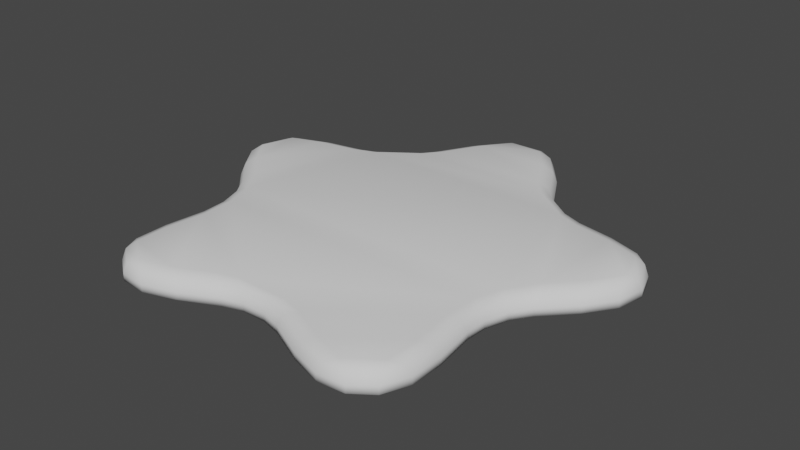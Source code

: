 # Source: StarTopping.blend  (saved by Blender 4.5.87; exported with 4.5.12 LTS)
import bpy
from mathutils import Matrix  # noqa: F401  (used for matrix-valued properties, if any)

bpy.ops.wm.read_factory_settings(use_empty=True)
scene = bpy.context.scene
scene.name = 'Scene'

# ---- world
world_world = bpy.data.worlds.new('World'); scene.world = world_world
world_world.use_nodes = True; world_world.node_tree.nodes.clear()
_N = world_world.node_tree.nodes; _L = world_world.node_tree.links
n0 = _N.new('ShaderNodeOutputWorld'); n0.name = 'World Output'; n0.location = (300, 300)
n1 = _N.new('ShaderNodeBackground'); n1.name = 'Background'; n1.location = (10, 300)
n1.inputs[0].default_value = (0.05088, 0.05088, 0.05088, 1.0)
_L.new(n1.outputs[0], n0.inputs[0])
n0.is_active_output = True
world_world.color = (0.05088, 0.05088, 0.05088)
world_world.use_sun_shadow = False
world_world.sun_shadow_jitter_overblur = 0.0

# ---- meshes
me_topping = bpy.data.meshes.new('Topping')
me_topping.from_pydata([(0.05252, 0.1811, 7.451e-09), (-0.05252, 0.1811, 7.451e-09), (0.03372, 0.2059, 7.451e-09), (0.01162, 0.2188, 7.451e-09), (-0.01162, 0.2188, 7.451e-09), (-0.03372, 0.2059, 7.451e-09), (0.1868, 0.006358, 7.451e-09), (0.1549, 0.1051, 7.451e-09), (0.2047, 0.03165, 7.451e-09), (0.2104, 0.05643, 7.451e-09), (0.2034, 0.07828, 7.451e-09), (0.1843, 0.09505, 7.451e-09), (0.06403, -0.1765, 7.451e-09), (0.1476, -0.1159, 7.451e-09), (0.09357, -0.1858, 7.451e-09), (0.1188, -0.1836, 7.451e-09), (0.1373, -0.1702, 7.451e-09), (0.1472, -0.1469, 7.451e-09), (-0.1549, 0.1051, 7.451e-09), (-0.1868, 0.006358, 7.451e-09), (-0.1843, 0.09505, 7.451e-09), (-0.2034, 0.07828, 7.451e-09), (-0.2104, 0.05643, 7.451e-09), (-0.2047, 0.03165, 7.451e-09), (-0.1476, -0.1159, 7.451e-09), (-0.06403, -0.1765, 7.451e-09), (-0.1472, -0.1469, 7.451e-09), (-0.1373, -0.1702, 7.451e-09), (-0.1188, -0.1836, 7.451e-09), (-0.09357, -0.1858, 7.451e-09), (-0.03018, -0.1603, 7.451e-09), (0.03018, -0.1603, 7.451e-09), (-0.01105, -0.1549, 7.451e-09), (0.01105, -0.1549, 7.451e-09), (0.1426, -0.07799, 7.451e-09), (0.1613, -0.02054, 7.451e-09), (0.1435, -0.05815, 7.451e-09), (0.1503, -0.03712, 7.451e-09), (0.1205, 0.1116, 7.451e-09), (0.07135, 0.1471, 7.451e-09), (0.1018, 0.1186, 7.451e-09), (0.08386, 0.1316, 7.451e-09), (-0.1613, -0.02054, 7.451e-09), (-0.1426, -0.07799, 7.451e-09), (-0.1503, -0.03712, 7.451e-09), (-0.1435, -0.05815, 7.451e-09), (-0.07135, 0.1471, 7.451e-09), (-0.1205, 0.1116, 7.451e-09), (-0.08386, 0.1316, 7.451e-09), (-0.1018, 0.1186, 7.451e-09), (0.1549, 0.1051, 0.007011), (0.1601, 0.08908, 0.02), (0.1565, 0.1004, 0.0162), (0.1895, 0.0788, 0.02), (0.1843, 0.09505, 0.007011), (0.1858, 0.09029, 0.0162), (0.2034, 0.07828, 0.007011), (0.1994, 0.07832, 0.0162), (0.1994, 0.04832, 0.02), (0.2104, 0.05643, 0.007011), (0.2072, 0.05406, 0.0162), (0.2047, 0.03165, 0.007011), (0.2032, 0.03642, 0.0162), (0.1816, 0.02242, 0.02), (0.1868, 0.006358, 0.007011), (0.1853, 0.01106, 0.0162), (0.1476, -0.1159, 0.007011), (0.134, -0.1258, 0.02), (0.1436, -0.1188, 0.0162), (0.1472, -0.1469, 0.007011), (0.1432, -0.1498, 0.0162), (0.1331, -0.1572, 0.02), (0.1373, -0.1702, 0.007011), (0.1361, -0.1664, 0.0162), (0.1188, -0.1836, 0.007011), (0.1157, -0.1812, 0.0162), (0.1076, -0.1756, 0.02), (0.09357, -0.1858, 0.007011), (0.09769, -0.1828, 0.0162), (0.07793, -0.1664, 0.02), (0.06403, -0.1765, 0.007011), (0.0681, -0.1736, 0.0162), (-0.05252, 0.1811, 0.007011), (-0.03496, 0.1811, 0.02), (-0.04738, 0.1811, 0.0162), (-0.01597, 0.2059, 0.02), (-0.03372, 0.2059, 0.007011), (-0.02852, 0.2059, 0.0162), (-0.01162, 0.2188, 0.007011), (-0.0128, 0.215, 0.0162), (0.01566, 0.2059, 0.02), (0.01162, 0.2188, 0.007011), (0.0128, 0.215, 0.0162), (0.03372, 0.2059, 0.007011), (0.02852, 0.2059, 0.0162), (0.03496, 0.1811, 0.02), (0.05252, 0.1811, 0.007011), (0.04738, 0.1811, 0.0162), (-0.1843, 0.09505, 0.007011), (-0.1858, 0.09029, 0.0162), (-0.1601, 0.08908, 0.02), (-0.1549, 0.1051, 0.007011), (-0.1565, 0.1004, 0.0162), (-0.2034, 0.07828, 0.007011), (-0.1897, 0.07844, 0.02), (-0.1994, 0.07832, 0.0162), (-0.2104, 0.05643, 0.007011), (-0.2072, 0.05406, 0.0162), (-0.2047, 0.03165, 0.007011), (-0.1995, 0.04793, 0.02), (-0.2032, 0.03642, 0.0162), (-0.1868, 0.006358, 0.007011), (-0.1816, 0.02242, 0.02), (-0.1853, 0.01106, 0.0162), (-0.1472, -0.1469, 0.007011), (-0.1334, -0.1569, 0.02), (-0.1432, -0.1498, 0.0162), (-0.134, -0.1258, 0.02), (-0.1476, -0.1159, 0.007011), (-0.1436, -0.1188, 0.0162), (-0.1373, -0.1702, 0.007011), (-0.1361, -0.1664, 0.0162), (-0.1188, -0.1836, 0.007011), (-0.108, -0.1754, 0.02), (-0.1157, -0.1812, 0.0162), (-0.09357, -0.1858, 0.007011), (-0.09769, -0.1828, 0.0162), (-0.06403, -0.1765, 0.007011), (-0.07793, -0.1664, 0.02), (-0.0681, -0.1736, 0.0162), (0.1435, -0.05815, 0.007011), (0.1305, -0.05614, 0.02), (0.1397, -0.05756, 0.0162), (0.129, -0.0879, 0.02), (0.1426, -0.07799, 0.007011), (0.1386, -0.0809, 0.0162), (0.1503, -0.03712, 0.007011), (0.1386, -0.03117, 0.02), (0.1469, -0.03538, 0.0162), (0.1613, -0.02054, 0.007011), (0.1563, -0.004387, 0.02), (0.1598, -0.01581, 0.0162), (-0.01105, -0.1549, 0.007011), (-0.02491, -0.1448, 0.02), (-0.01511, -0.152, 0.0162), (-0.04396, -0.1502, 0.02), (-0.03018, -0.1603, 0.007011), (-0.03422, -0.1573, 0.0162), (0.01105, -0.1549, 0.007011), (0.02491, -0.1448, 0.02), (0.01511, -0.152, 0.0162), (0.03018, -0.1603, 0.007011), (0.04396, -0.1502, 0.02), (0.03422, -0.1573, 0.0162), (0.1018, 0.1186, 0.007011), (0.105, 0.1034, 0.02), (0.1028, 0.1141, 0.0162), (0.1254, 0.0957, 0.02), (0.1205, 0.1116, 0.007011), (0.1219, 0.1069, 0.0162), (0.08386, 0.1316, 0.007011), (0.06615, 0.1316, 0.02), (0.07867, 0.1316, 0.0162), (0.07135, 0.1471, 0.007011), (0.0538, 0.1471, 0.02), (0.06621, 0.1471, 0.0162), (-0.1426, -0.07799, 0.007011), (-0.129, -0.0879, 0.02), (-0.1386, -0.0809, 0.0162), (-0.1305, -0.05614, 0.02), (-0.1435, -0.05815, 0.007011), (-0.1397, -0.05756, 0.0162), (-0.1386, -0.03117, 0.02), (-0.1503, -0.03712, 0.007011), (-0.1469, -0.03538, 0.0162), (-0.1563, -0.004387, 0.02), (-0.1613, -0.02054, 0.007011), (-0.1598, -0.01581, 0.0162), (-0.1205, 0.1116, 0.007011), (-0.1254, 0.0957, 0.02), (-0.1219, 0.1069, 0.0162), (-0.105, 0.1034, 0.02), (-0.1018, 0.1186, 0.007011), (-0.1028, 0.1141, 0.0162), (-0.06615, 0.1316, 0.02), (-0.08386, 0.1316, 0.007011), (-0.07867, 0.1316, 0.0162), (-0.0538, 0.1471, 0.02), (-0.07135, 0.1471, 0.007011), (-0.06621, 0.1471, 0.0162)], [], [(5, 4, 3, 2), (1, 5, 2, 0), (39, 46, 1, 0), (39, 41, 48, 46), (11, 10, 9, 8), (7, 11, 8, 6), (35, 38, 7, 6), (35, 37, 40, 38), (21, 20, 23, 22), (20, 18, 19, 23), (47, 42, 19, 18), (44, 42, 47, 49), (27, 26, 29, 28), (26, 24, 25, 29), (25, 24, 43, 30), (32, 30, 43, 45), (17, 16, 15, 14), (13, 17, 14, 12), (31, 34, 13, 12), (36, 34, 31, 33), (41, 40, 49, 48), (40, 37, 44, 49), (37, 36, 45, 44), (32, 45, 36, 33), (51, 53, 55, 52), (52, 55, 54, 50), (53, 57, 55), (55, 57, 56, 54), (53, 58, 60, 57), (57, 60, 59, 56), (58, 62, 60), (60, 62, 61, 59), (58, 63, 65, 62), (62, 65, 64, 61), (67, 71, 70, 68), (68, 70, 69, 66), (71, 73, 70), (70, 73, 72, 69), (71, 76, 75, 73), (73, 75, 74, 72), (76, 78, 75), (75, 78, 77, 74), (76, 79, 81, 78), (78, 81, 80, 77), (83, 85, 87, 84), (84, 87, 86, 82), (85, 89, 87), (87, 89, 88, 86), (85, 90, 92, 89), (89, 92, 91, 88), (90, 94, 92), (92, 94, 93, 91), (90, 95, 97, 94), (94, 97, 96, 93), (104, 100, 102, 99), (99, 102, 101, 98), (104, 99, 105), (105, 99, 98, 103), (109, 104, 105, 107), (107, 105, 103, 106), (109, 107, 110), (110, 107, 106, 108), (112, 109, 110, 113), (113, 110, 108, 111), (115, 117, 119, 116), (116, 119, 118, 114), (115, 116, 121), (121, 116, 114, 120), (123, 115, 121, 124), (124, 121, 120, 122), (123, 124, 126), (126, 124, 122, 125), (128, 123, 126, 129), (129, 126, 125, 127), (131, 133, 135, 132), (132, 135, 134, 130), (137, 131, 132, 138), (138, 132, 130, 136), (140, 137, 138, 141), (141, 138, 136, 139), (143, 145, 147, 144), (144, 147, 146, 142), (149, 143, 144, 150), (150, 144, 142, 148), (152, 149, 150, 153), (153, 150, 148, 151), (155, 157, 159, 156), (156, 159, 158, 154), (161, 155, 156, 162), (162, 156, 154, 160), (164, 161, 162, 165), (165, 162, 160, 163), (167, 169, 171, 168), (168, 171, 170, 166), (169, 172, 174, 171), (171, 174, 173, 170), (172, 175, 177, 174), (174, 177, 176, 173), (179, 181, 183, 180), (180, 183, 182, 178), (181, 184, 186, 183), (183, 186, 185, 182), (184, 187, 189, 186), (186, 189, 188, 185), (145, 128, 129, 147), (147, 129, 127, 146), (163, 96, 97, 165), (165, 97, 95, 164), (82, 188, 189, 84), (84, 189, 187, 83), (178, 101, 102, 180), (180, 102, 100, 179), (111, 176, 177, 113), (113, 177, 175, 112), (166, 118, 119, 168), (168, 119, 117, 167), (151, 80, 81, 153), (153, 81, 79, 152), (66, 134, 135, 68), (68, 135, 133, 67), (139, 64, 65, 141), (141, 65, 63, 140), (50, 158, 159, 52), (52, 159, 157, 51), (11, 7, 50, 54), (140, 63, 51, 157), (51, 63, 58, 53), (7, 38, 158, 50), (10, 11, 54, 56), (9, 10, 56, 59), (8, 9, 59, 61), (6, 8, 61, 64), (35, 6, 64, 139), (17, 13, 66, 69), (152, 79, 67, 133), (67, 79, 76, 71), (13, 34, 134, 66), (16, 17, 69, 72), (15, 16, 72, 74), (14, 15, 74, 77), (12, 14, 77, 80), (31, 12, 80, 151), (5, 1, 82, 86), (164, 95, 83, 187), (83, 95, 90, 85), (1, 46, 188, 82), (4, 5, 86, 88), (3, 4, 88, 91), (2, 3, 91, 93), (0, 2, 93, 96), (39, 0, 96, 163), (18, 20, 98, 101), (104, 109, 112, 100), (20, 21, 103, 98), (47, 18, 101, 178), (179, 100, 112, 175), (21, 22, 106, 103), (22, 23, 108, 106), (23, 19, 111, 108), (19, 42, 176, 111), (24, 26, 114, 118), (115, 123, 128, 117), (26, 27, 120, 114), (43, 24, 118, 166), (128, 145, 167, 117), (27, 28, 122, 120), (28, 29, 125, 122), (29, 25, 127, 125), (25, 30, 146, 127), (34, 36, 130, 134), (137, 172, 169, 131), (131, 149, 152, 133), (143, 149, 131, 169), (36, 37, 136, 130), (140, 157, 155, 137), (155, 181, 172, 137), (37, 35, 139, 136), (30, 32, 142, 146), (143, 169, 167, 145), (32, 33, 148, 142), (33, 31, 151, 148), (38, 40, 154, 158), (161, 184, 181, 155), (40, 41, 160, 154), (164, 187, 184, 161), (41, 39, 163, 160), (45, 43, 166, 170), (44, 45, 170, 173), (42, 44, 173, 176), (172, 181, 179, 175), (49, 47, 178, 182), (48, 49, 182, 185), (46, 48, 185, 188)])
me_topping.polygons.foreach_set('use_smooth', [True] * 193)
_uv = me_topping.uv_layers.new(name='UVMap')
_uv.uv.foreach_set('vector', [0.6328, 0.5891, 0.6329, 0.5806, 0.6329, 0.5806, 0.6328, 0.5891, 0.6337, 0.6043, 0.6328, 0.5891, 0.6328, 0.5891, 0.6337, 0.6043, 0.6357, 0.6247, 0.6357, 0.6247, 0.6337, 0.6043, 0.6337, 0.6043, 0.6357, 0.6247, 0.636, 0.6344, 0.636, 0.6344, 0.6357, 0.6247, 0.6335, 0.6698, 0.6349, 0.6811, 0.6377, 0.6922, 0.6415, 0.702, 0.6341, 0.6598, 0.6335, 0.6698, 0.6415, 0.702, 0.6464, 0.71, 0.6525, 0.7177, 0.6358, 0.6508, 0.6341, 0.6598, 0.6464, 0.71, 0.6525, 0.7177, 0.6554, 0.723, 0.636, 0.6441, 0.6358, 0.6508, 0.6349, 0.6811, 0.6335, 0.6698, 0.6415, 0.702, 0.6377, 0.6922, 0.6335, 0.6698, 0.6341, 0.6598, 0.6464, 0.71, 0.6415, 0.702, 0.6358, 0.6508, 0.6525, 0.7177, 0.6464, 0.71, 0.6341, 0.6598, 0.6554, 0.723, 0.6525, 0.7177, 0.6358, 0.6508, 0.636, 0.6441, 0.7264, 0.7381, 0.7094, 0.7363, 0.7579, 0.7405, 0.743, 0.7396, 0.7094, 0.7363, 0.6926, 0.7331, 0.7682, 0.7396, 0.7579, 0.7405, 0.7682, 0.7396, 0.6926, 0.7331, 0.6741, 0.7286, 0.7762, 0.7374, 0.7837, 0.7371, 0.7762, 0.7374, 0.6741, 0.7286, 0.6633, 0.7269, 0.7094, 0.7363, 0.7264, 0.7381, 0.743, 0.7396, 0.7579, 0.7405, 0.6926, 0.7331, 0.7094, 0.7363, 0.7579, 0.7405, 0.7682, 0.7396, 0.7762, 0.7374, 0.6741, 0.7286, 0.6926, 0.7331, 0.7682, 0.7396, 0.6633, 0.7269, 0.6741, 0.7286, 0.7762, 0.7374, 0.7837, 0.7371, 0.636, 0.6344, 0.636, 0.6441, 0.636, 0.6441, 0.636, 0.6344, 0.636, 0.6441, 0.6554, 0.723, 0.6554, 0.723, 0.636, 0.6441, 0.6554, 0.723, 0.6633, 0.7269, 0.6633, 0.7269, 0.6554, 0.723, 0.7837, 0.7371, 0.6633, 0.7269, 0.6633, 0.7269, 0.7837, 0.7371, 0.6361, 0.668, 0.6355, 0.678, 0.6336, 0.6703, 0.634, 0.6603, 0.634, 0.6603, 0.6336, 0.6703, 0.6335, 0.6698, 0.6341, 0.6598, 0.6356, 0.6782, 0.6349, 0.6806, 0.6336, 0.6703, 0.6336, 0.6703, 0.6349, 0.6806, 0.6349, 0.6811, 0.6335, 0.6698, 0.6356, 0.6782, 0.6394, 0.6935, 0.6379, 0.6926, 0.6349, 0.6806, 0.6349, 0.6806, 0.6379, 0.6926, 0.6377, 0.6922, 0.6349, 0.6811, 0.6394, 0.6937, 0.6413, 0.7015, 0.6379, 0.6926, 0.6379, 0.6926, 0.6413, 0.7015, 0.6415, 0.702, 0.6377, 0.6922, 0.6394, 0.6937, 0.6444, 0.7019, 0.6462, 0.7097, 0.6413, 0.7015, 0.6413, 0.7015, 0.6462, 0.7097, 0.6464, 0.71, 0.6415, 0.702, 0.7049, 0.7342, 0.7219, 0.7374, 0.7102, 0.7364, 0.6933, 0.7333, 0.6933, 0.7333, 0.7102, 0.7364, 0.7094, 0.7363, 0.6926, 0.7331, 0.7222, 0.7374, 0.7257, 0.738, 0.7102, 0.7364, 0.7102, 0.7364, 0.7257, 0.738, 0.7264, 0.7381, 0.7094, 0.7363, 0.7222, 0.7374, 0.7449, 0.7394, 0.7436, 0.7396, 0.7257, 0.738, 0.7257, 0.738, 0.7436, 0.7396, 0.743, 0.7396, 0.7264, 0.7381, 0.7452, 0.7394, 0.7571, 0.7405, 0.7436, 0.7396, 0.7436, 0.7396, 0.7571, 0.7405, 0.7579, 0.7405, 0.743, 0.7396, 0.7452, 0.7394, 0.7556, 0.7386, 0.7678, 0.7397, 0.7571, 0.7405, 0.7571, 0.7405, 0.7678, 0.7397, 0.7682, 0.7396, 0.7579, 0.7405, 0.6337, 0.6043, 0.6328, 0.5891, 0.6328, 0.5887, 0.6337, 0.6036, 0.6337, 0.6036, 0.6328, 0.5887, 0.6328, 0.5891, 0.6337, 0.6043, 0.6328, 0.5891, 0.6329, 0.5809, 0.6328, 0.5887, 0.6328, 0.5887, 0.6329, 0.5809, 0.6329, 0.5806, 0.6328, 0.5891, 0.6328, 0.5891, 0.6328, 0.5891, 0.6329, 0.5809, 0.6329, 0.5809, 0.6329, 0.5809, 0.6329, 0.5809, 0.6329, 0.5806, 0.6329, 0.5806, 0.6328, 0.5891, 0.6328, 0.5887, 0.6329, 0.5809, 0.6329, 0.5809, 0.6328, 0.5887, 0.6328, 0.5891, 0.6329, 0.5806, 0.6328, 0.5891, 0.6337, 0.6043, 0.6337, 0.6036, 0.6328, 0.5887, 0.6328, 0.5887, 0.6337, 0.6036, 0.6337, 0.6043, 0.6328, 0.5891, 0.6355, 0.678, 0.6361, 0.668, 0.634, 0.6603, 0.6336, 0.6703, 0.6336, 0.6703, 0.634, 0.6603, 0.6341, 0.6598, 0.6335, 0.6698, 0.6355, 0.678, 0.6336, 0.6703, 0.6349, 0.6806, 0.6349, 0.6806, 0.6336, 0.6703, 0.6335, 0.6698, 0.6349, 0.6811, 0.6394, 0.6935, 0.6356, 0.6782, 0.6349, 0.6806, 0.6379, 0.6926, 0.6379, 0.6926, 0.6349, 0.6806, 0.6349, 0.6811, 0.6377, 0.6922, 0.6394, 0.6935, 0.6379, 0.6926, 0.6413, 0.7015, 0.6413, 0.7015, 0.6379, 0.6926, 0.6377, 0.6922, 0.6415, 0.702, 0.6444, 0.7019, 0.6394, 0.6937, 0.6413, 0.7015, 0.6462, 0.7097, 0.6462, 0.7097, 0.6413, 0.7015, 0.6415, 0.702, 0.6464, 0.71, 0.7219, 0.7374, 0.7049, 0.7342, 0.6933, 0.7333, 0.7102, 0.7364, 0.7102, 0.7364, 0.6933, 0.7333, 0.6926, 0.7331, 0.7094, 0.7363, 0.7219, 0.7374, 0.7102, 0.7364, 0.7257, 0.738, 0.7257, 0.738, 0.7102, 0.7364, 0.7094, 0.7363, 0.7264, 0.7381, 0.7449, 0.7394, 0.7222, 0.7374, 0.7257, 0.738, 0.7436, 0.7396, 0.7436, 0.7396, 0.7257, 0.738, 0.7264, 0.7381, 0.743, 0.7396, 0.7449, 0.7394, 0.7436, 0.7396, 0.7571, 0.7405, 0.7571, 0.7405, 0.7436, 0.7396, 0.743, 0.7396, 0.7579, 0.7405, 0.7556, 0.7386, 0.7452, 0.7394, 0.7571, 0.7405, 0.7678, 0.7397, 0.7678, 0.7397, 0.7571, 0.7405, 0.7579, 0.7405, 0.7682, 0.7396, 0.6623, 0.7267, 0.6864, 0.7296, 0.6748, 0.7287, 0.6633, 0.7269, 0.6633, 0.7269, 0.6748, 0.7287, 0.6741, 0.7286, 0.6633, 0.7269, 0.6545, 0.7201, 0.6623, 0.7267, 0.6633, 0.7269, 0.6554, 0.723, 0.6554, 0.723, 0.6633, 0.7269, 0.6633, 0.7269, 0.6554, 0.723, 0.6505, 0.7095, 0.6545, 0.7201, 0.6554, 0.723, 0.6523, 0.7174, 0.6523, 0.7174, 0.6554, 0.723, 0.6554, 0.723, 0.6525, 0.7177, 0.7711, 0.736, 0.7637, 0.7363, 0.7759, 0.7375, 0.7832, 0.7371, 0.7832, 0.7371, 0.7759, 0.7375, 0.7762, 0.7374, 0.7837, 0.7371, 0.7711, 0.736, 0.7711, 0.736, 0.7832, 0.7371, 0.7832, 0.7371, 0.7832, 0.7371, 0.7832, 0.7371, 0.7837, 0.7371, 0.7837, 0.7371, 0.7637, 0.7363, 0.7711, 0.736, 0.7832, 0.7371, 0.7759, 0.7375, 0.7759, 0.7375, 0.7832, 0.7371, 0.7837, 0.7371, 0.7762, 0.7374, 0.6377, 0.6522, 0.6378, 0.6589, 0.6357, 0.6512, 0.636, 0.6444, 0.636, 0.6444, 0.6357, 0.6512, 0.6358, 0.6508, 0.636, 0.6441, 0.636, 0.6344, 0.6377, 0.6522, 0.636, 0.6444, 0.636, 0.6338, 0.636, 0.6338, 0.636, 0.6444, 0.636, 0.6441, 0.636, 0.6344, 0.6357, 0.6247, 0.636, 0.6344, 0.636, 0.6338, 0.6356, 0.6238, 0.6356, 0.6238, 0.636, 0.6338, 0.636, 0.6344, 0.6357, 0.6247, 0.6864, 0.7296, 0.6623, 0.7267, 0.6633, 0.7269, 0.6748, 0.7287, 0.6748, 0.7287, 0.6633, 0.7269, 0.6633, 0.7269, 0.6741, 0.7286, 0.6623, 0.7267, 0.6545, 0.7201, 0.6554, 0.723, 0.6633, 0.7269, 0.6633, 0.7269, 0.6554, 0.723, 0.6554, 0.723, 0.6633, 0.7269, 0.6545, 0.7201, 0.6505, 0.7095, 0.6523, 0.7174, 0.6554, 0.723, 0.6554, 0.723, 0.6523, 0.7174, 0.6525, 0.7177, 0.6554, 0.723, 0.6378, 0.6589, 0.6377, 0.6522, 0.636, 0.6444, 0.6357, 0.6512, 0.6357, 0.6512, 0.636, 0.6444, 0.636, 0.6441, 0.6358, 0.6508, 0.6377, 0.6522, 0.636, 0.6344, 0.636, 0.6338, 0.636, 0.6444, 0.636, 0.6444, 0.636, 0.6338, 0.636, 0.6344, 0.636, 0.6441, 0.636, 0.6344, 0.6357, 0.6247, 0.6356, 0.6238, 0.636, 0.6338, 0.636, 0.6338, 0.6356, 0.6238, 0.6357, 0.6247, 0.636, 0.6344, 0.7637, 0.7363, 0.7556, 0.7386, 0.7678, 0.7397, 0.7759, 0.7375, 0.7759, 0.7375, 0.7678, 0.7397, 0.7682, 0.7396, 0.7762, 0.7374, 0.6357, 0.6247, 0.6337, 0.6043, 0.6337, 0.6036, 0.6356, 0.6238, 0.6356, 0.6238, 0.6337, 0.6036, 0.6337, 0.6043, 0.6357, 0.6247, 0.6337, 0.6043, 0.6357, 0.6247, 0.6356, 0.6238, 0.6337, 0.6036, 0.6337, 0.6036, 0.6356, 0.6238, 0.6357, 0.6247, 0.6337, 0.6043, 0.6358, 0.6508, 0.6341, 0.6598, 0.634, 0.6603, 0.6357, 0.6512, 0.6357, 0.6512, 0.634, 0.6603, 0.6361, 0.668, 0.6378, 0.6589, 0.6464, 0.71, 0.6525, 0.7177, 0.6523, 0.7174, 0.6462, 0.7097, 0.6462, 0.7097, 0.6523, 0.7174, 0.6505, 0.7095, 0.6444, 0.7019, 0.6741, 0.7286, 0.6926, 0.7331, 0.6933, 0.7333, 0.6748, 0.7287, 0.6748, 0.7287, 0.6933, 0.7333, 0.7049, 0.7342, 0.6864, 0.7296, 0.7762, 0.7374, 0.7682, 0.7396, 0.7678, 0.7397, 0.7759, 0.7375, 0.7759, 0.7375, 0.7678, 0.7397, 0.7556, 0.7386, 0.7637, 0.7363, 0.6926, 0.7331, 0.6741, 0.7286, 0.6748, 0.7287, 0.6933, 0.7333, 0.6933, 0.7333, 0.6748, 0.7287, 0.6864, 0.7296, 0.7049, 0.7342, 0.6525, 0.7177, 0.6464, 0.71, 0.6462, 0.7097, 0.6523, 0.7174, 0.6523, 0.7174, 0.6462, 0.7097, 0.6444, 0.7019, 0.6505, 0.7095, 0.6341, 0.6598, 0.6358, 0.6508, 0.6357, 0.6512, 0.634, 0.6603, 0.634, 0.6603, 0.6357, 0.6512, 0.6378, 0.6589, 0.6361, 0.668, 0.6335, 0.6698, 0.6341, 0.6598, 0.6341, 0.6598, 0.6335, 0.6698, 0.6505, 0.7095, 0.6444, 0.7019, 0.6361, 0.668, 0.6378, 0.6589, 0.6361, 0.668, 0.6444, 0.7019, 0.6394, 0.6937, 0.6355, 0.678, 0.6341, 0.6598, 0.6358, 0.6508, 0.6358, 0.6508, 0.6341, 0.6598, 0.6349, 0.6811, 0.6335, 0.6698, 0.6335, 0.6698, 0.6349, 0.6811, 0.6377, 0.6922, 0.6349, 0.6811, 0.6349, 0.6811, 0.6377, 0.6922, 0.6415, 0.702, 0.6377, 0.6922, 0.6377, 0.6922, 0.6415, 0.702, 0.6464, 0.71, 0.6415, 0.702, 0.6415, 0.702, 0.6464, 0.71, 0.6525, 0.7177, 0.6464, 0.71, 0.6464, 0.71, 0.6525, 0.7177, 0.7094, 0.7363, 0.6926, 0.7331, 0.6926, 0.7331, 0.7094, 0.7363, 0.7637, 0.7363, 0.7556, 0.7386, 0.7049, 0.7342, 0.6864, 0.7296, 0.7049, 0.7342, 0.7556, 0.7386, 0.7452, 0.7394, 0.7219, 0.7374, 0.6926, 0.7331, 0.6741, 0.7286, 0.6741, 0.7286, 0.6926, 0.7331, 0.7264, 0.7381, 0.7094, 0.7363, 0.7094, 0.7363, 0.7264, 0.7381, 0.743, 0.7396, 0.7264, 0.7381, 0.7264, 0.7381, 0.743, 0.7396, 0.7579, 0.7405, 0.743, 0.7396, 0.743, 0.7396, 0.7579, 0.7405, 0.7682, 0.7396, 0.7579, 0.7405, 0.7579, 0.7405, 0.7682, 0.7396, 0.7762, 0.7374, 0.7682, 0.7396, 0.7682, 0.7396, 0.7762, 0.7374, 0.6328, 0.5891, 0.6337, 0.6043, 0.6337, 0.6043, 0.6328, 0.5891, 0.6357, 0.6247, 0.6337, 0.6043, 0.6337, 0.6043, 0.6357, 0.6247, 0.6337, 0.6043, 0.6337, 0.6043, 0.6328, 0.5891, 0.6328, 0.5891, 0.6337, 0.6043, 0.6357, 0.6247, 0.6357, 0.6247, 0.6337, 0.6043, 0.6329, 0.5806, 0.6328, 0.5891, 0.6328, 0.5891, 0.6329, 0.5806, 0.6329, 0.5806, 0.6329, 0.5806, 0.6329, 0.5806, 0.6329, 0.5806, 0.6328, 0.5891, 0.6329, 0.5806, 0.6329, 0.5806, 0.6328, 0.5891, 0.6337, 0.6043, 0.6328, 0.5891, 0.6328, 0.5891, 0.6337, 0.6043, 0.6357, 0.6247, 0.6337, 0.6043, 0.6337, 0.6043, 0.6357, 0.6247, 0.6341, 0.6598, 0.6335, 0.6698, 0.6335, 0.6698, 0.6341, 0.6598, 0.6355, 0.678, 0.6394, 0.6937, 0.6444, 0.7019, 0.6361, 0.668, 0.6335, 0.6698, 0.6349, 0.6811, 0.6349, 0.6811, 0.6335, 0.6698, 0.6358, 0.6508, 0.6341, 0.6598, 0.6341, 0.6598, 0.6358, 0.6508, 0.6378, 0.6589, 0.6361, 0.668, 0.6444, 0.7019, 0.6505, 0.7095, 0.6349, 0.6811, 0.6377, 0.6922, 0.6377, 0.6922, 0.6349, 0.6811, 0.6377, 0.6922, 0.6415, 0.702, 0.6415, 0.702, 0.6377, 0.6922, 0.6415, 0.702, 0.6464, 0.71, 0.6464, 0.71, 0.6415, 0.702, 0.6464, 0.71, 0.6525, 0.7177, 0.6525, 0.7177, 0.6464, 0.71, 0.6926, 0.7331, 0.7094, 0.7363, 0.7094, 0.7363, 0.6926, 0.7331, 0.7219, 0.7374, 0.7452, 0.7394, 0.7556, 0.7386, 0.7049, 0.7342, 0.7094, 0.7363, 0.7264, 0.7381, 0.7264, 0.7381, 0.7094, 0.7363, 0.6741, 0.7286, 0.6926, 0.7331, 0.6926, 0.7331, 0.6741, 0.7286, 0.7556, 0.7386, 0.7637, 0.7363, 0.6864, 0.7296, 0.7049, 0.7342, 0.7264, 0.7381, 0.743, 0.7396, 0.743, 0.7396, 0.7264, 0.7381, 0.743, 0.7396, 0.7579, 0.7405, 0.7579, 0.7405, 0.743, 0.7396, 0.7579, 0.7405, 0.7682, 0.7396, 0.7682, 0.7396, 0.7579, 0.7405, 0.7682, 0.7396, 0.7762, 0.7374, 0.7762, 0.7374, 0.7682, 0.7396, 0.6741, 0.7286, 0.6633, 0.7269, 0.6633, 0.7269, 0.6741, 0.7286, 0.6545, 0.7201, 0.6545, 0.7201, 0.6623, 0.7267, 0.6623, 0.7267, 0.6623, 0.7267, 0.7711, 0.736, 0.7637, 0.7363, 0.6864, 0.7296, 0.7711, 0.736, 0.7711, 0.736, 0.6623, 0.7267, 0.6623, 0.7267, 0.6633, 0.7269, 0.6554, 0.723, 0.6554, 0.723, 0.6633, 0.7269, 0.6505, 0.7095, 0.6378, 0.6589, 0.6377, 0.6522, 0.6545, 0.7201, 0.6377, 0.6522, 0.6377, 0.6522, 0.6545, 0.7201, 0.6545, 0.7201, 0.6554, 0.723, 0.6525, 0.7177, 0.6525, 0.7177, 0.6554, 0.723, 0.7762, 0.7374, 0.7837, 0.7371, 0.7837, 0.7371, 0.7762, 0.7374, 0.7711, 0.736, 0.6623, 0.7267, 0.6864, 0.7296, 0.7637, 0.7363, 0.7837, 0.7371, 0.7837, 0.7371, 0.7837, 0.7371, 0.7837, 0.7371, 0.7837, 0.7371, 0.7762, 0.7374, 0.7762, 0.7374, 0.7837, 0.7371, 0.6358, 0.6508, 0.636, 0.6441, 0.636, 0.6441, 0.6358, 0.6508, 0.636, 0.6344, 0.636, 0.6344, 0.6377, 0.6522, 0.6377, 0.6522, 0.636, 0.6441, 0.636, 0.6344, 0.636, 0.6344, 0.636, 0.6441, 0.6357, 0.6247, 0.6357, 0.6247, 0.636, 0.6344, 0.636, 0.6344, 0.636, 0.6344, 0.6357, 0.6247, 0.6357, 0.6247, 0.636, 0.6344, 0.6633, 0.7269, 0.6741, 0.7286, 0.6741, 0.7286, 0.6633, 0.7269, 0.6554, 0.723, 0.6633, 0.7269, 0.6633, 0.7269, 0.6554, 0.723, 0.6525, 0.7177, 0.6554, 0.723, 0.6554, 0.723, 0.6525, 0.7177, 0.6545, 0.7201, 0.6377, 0.6522, 0.6378, 0.6589, 0.6505, 0.7095, 0.636, 0.6441, 0.6358, 0.6508, 0.6358, 0.6508, 0.636, 0.6441, 0.636, 0.6344, 0.636, 0.6441, 0.636, 0.6441, 0.636, 0.6344, 0.6357, 0.6247, 0.636, 0.6344, 0.636, 0.6344, 0.6357, 0.6247])
me_topping.update()
me_topping.normals_split_custom_set([tuple(v) for v in zip(*[iter([-0.4777, 0.5706, -0.668, -0.1911, 0.7324, -0.6535, 0.2169, 0.7239, -0.655, 0.4582, 0.5707, -0.6814, -0.5794, 0.4305, -0.6921, -0.4777, 0.5706, -0.668, 0.4582, 0.5707, -0.6814, 0.5691, 0.4078, -0.714, 0.5358, 0.3936, -0.747, -0.554, 0.408, -0.7257, -0.5794, 0.4305, -0.6921, 0.5691, 0.4078, -0.714, 0.5358, 0.3936, -0.747, 0.4443, 0.4953, -0.7465, -0.4545, 0.5001, -0.7371, -0.554, 0.408, -0.7257, 0.3916, 0.6328, -0.668, 0.6372, 0.4095, -0.6529, 0.7561, 0.01367, -0.6543, 0.6818, -0.2659, -0.6815, 0.2268, 0.6852, -0.6921, 0.3916, 0.6328, -0.668, 0.6818, -0.2659, -0.6815, 0.5596, -0.4202, -0.7144, 0.537, -0.3919, -0.747, 0.2137, 0.654, -0.7257, 0.2268, 0.6852, -0.6921, 0.5596, -0.4202, -0.7144, 0.537, -0.3919, -0.747, 0.6066, -0.2668, -0.7489, 0.3427, 0.5836, -0.7362, 0.2137, 0.654, -0.7257, -0.6266, 0.425, -0.6533, -0.3879, 0.6274, -0.6752, -0.6896, -0.2787, -0.6684, -0.7557, 0.04449, -0.6534, -0.3879, 0.6274, -0.6752, -0.2081, 0.6681, -0.7144, -0.5847, -0.4232, -0.6921, -0.6896, -0.2787, -0.6684, -0.2049, 0.632, -0.7474, -0.556, -0.4049, -0.7259, -0.5847, -0.4232, -0.6921, -0.2081, 0.6681, -0.7144, -0.616, -0.2773, -0.7373, -0.556, -0.4049, -0.7259, -0.2049, 0.632, -0.7474, -0.3563, 0.5359, -0.7655, -0.599, -0.4634, -0.6531, -0.7173, -0.1722, -0.6752, 0.05345, -0.7419, -0.6684, -0.2755, -0.7053, -0.6532, -0.7173, -0.1722, -0.6752, -0.6996, 0.01128, -0.7145, 0.2231, -0.6864, -0.6922, 0.05345, -0.7419, -0.6684, 0.2231, -0.6864, -0.6922, -0.6996, 0.01128, -0.7145, -0.6645, 0.001674, -0.7473, 0.2142, -0.6535, -0.726, 0.07026, -0.672, -0.7372, 0.2142, -0.6535, -0.726, -0.6645, 0.001674, -0.7473, -0.6178, -0.1763, -0.7663, 0.7236, -0.1741, -0.6679, 0.5877, -0.4782, -0.6526, 0.2465, -0.7152, -0.6541, -0.04378, -0.7305, -0.6815, 0.7217, -0.001198, -0.6922, 0.7236, -0.1741, -0.6679, -0.04378, -0.7305, -0.6815, -0.2281, -0.6614, -0.7145, -0.208, -0.6308, -0.7475, 0.6878, 0.0007386, -0.7259, 0.7217, -0.001198, -0.6922, -0.2281, -0.6614, -0.7145, 0.6603, -0.1467, -0.7366, 0.6878, 0.0007386, -0.7259, -0.208, -0.6308, -0.7475, -0.07166, -0.6607, -0.7472, 0.4443, 0.4953, -0.7465, 0.3427, 0.5836, -0.7362, -0.3563, 0.5359, -0.7655, -0.4545, 0.5001, -0.7371, 0.3427, 0.5836, -0.7362, 0.6066, -0.2668, -0.7489, -0.616, -0.2773, -0.7373, -0.3563, 0.5359, -0.7655, 0.6066, -0.2668, -0.7489, 0.6603, -0.1467, -0.7366, -0.6178, -0.1763, -0.7663, -0.616, -0.2773, -0.7373, 0.07026, -0.672, -0.7372, -0.6178, -0.1763, -0.7663, 0.6603, -0.1467, -0.7366, -0.07166, -0.6607, -0.7472, 0.0543, 0.1835, 0.9815, 0.151, 0.1957, 0.969, 0.3879, 0.6475, 0.6559, 0.1796, 0.6697, 0.7206, 0.1796, 0.6697, 0.7206, 0.3879, 0.6475, 0.6559, 0.4768, 0.861, 0.1769, 0.2447, 0.9465, 0.2101, 0.151, 0.1957, 0.969, 0.6355, 0.4263, 0.6437, 0.3879, 0.6475, 0.6559, 0.3879, 0.6475, 0.6559, 0.6355, 0.4263, 0.6437, 0.8323, 0.5273, 0.1711, 0.4768, 0.861, 0.1769, 0.151, 0.1957, 0.969, 0.2851, -0.08716, 0.9545, 0.7647, 0.02583, 0.6439, 0.6355, 0.4263, 0.6437, 0.6355, 0.4263, 0.6437, 0.7647, 0.02583, 0.6439, 0.9835, 0.05891, 0.1712, 0.8323, 0.5273, 0.1711, 0.2851, -0.08716, 0.9545, 0.693, -0.2982, 0.6563, 0.7647, 0.02583, 0.6439, 0.7647, 0.02583, 0.6439, 0.693, -0.2982, 0.6563, 0.8903, -0.4196, 0.1772, 0.9835, 0.05891, 0.1712, 0.2851, -0.08716, 0.9545, 0.1511, -0.1168, 0.9816, 0.5368, -0.4378, 0.7212, 0.693, -0.2982, 0.6563, 0.693, -0.2982, 0.6563, 0.5368, -0.4378, 0.7212, 0.752, -0.6246, 0.2105, 0.8903, -0.4196, 0.1772, 0.191, 0.005868, 0.9816, 0.255, -0.08268, 0.9634, 0.7359, -0.1658, 0.6564, 0.692, 0.03891, 0.7209, 0.692, 0.03891, 0.7209, 0.7359, -0.1658, 0.6564, 0.9669, -0.1837, 0.1772, 0.9756, 0.06344, 0.2104, 0.255, -0.08268, 0.9634, 0.6027, -0.471, 0.6441, 0.7359, -0.1658, 0.6564, 0.7359, -0.1658, 0.6564, 0.6027, -0.471, 0.6441, 0.7602, -0.6267, 0.1713, 0.9669, -0.1837, 0.1772, 0.255, -0.08268, 0.9634, 0.002514, -0.2897, 0.9571, 0.2603, -0.7179, 0.6456, 0.6027, -0.471, 0.6441, 0.6027, -0.471, 0.6441, 0.2603, -0.7179, 0.6456, 0.3588, -0.9174, 0.1721, 0.7602, -0.6267, 0.1713, 0.002514, -0.2897, 0.9571, -0.07013, -0.7473, 0.6608, 0.2603, -0.7179, 0.6456, 0.2603, -0.7179, 0.6456, -0.07013, -0.7473, 0.6608, -0.126, -0.9755, 0.1802, 0.3588, -0.9174, 0.1721, 0.002514, -0.2897, 0.9571, -0.06382, -0.1765, 0.9822, -0.25, -0.6409, 0.7258, -0.07013, -0.7473, 0.6608, -0.07013, -0.7473, 0.6608, -0.25, -0.6409, 0.7258, -0.3632, -0.9068, 0.2141, -0.126, -0.9755, 0.1802, -0.1521, 0.1056, 0.9827, -0.1734, 0.3663, 0.9142, -0.4877, 0.5675, 0.6634, -0.5713, 0.3756, 0.7297, -0.5713, 0.3756, 0.7297, -0.4877, 0.5675, 0.6634, -0.6674, 0.722, 0.1823, -0.8207, 0.5285, 0.2172, -0.1734, 0.3663, 0.9142, -0.2067, 0.7345, 0.6464, -0.4877, 0.5675, 0.6634, -0.4877, 0.5675, 0.6634, -0.2067, 0.7345, 0.6464, -0.2436, 0.9545, 0.1723, -0.6674, 0.722, 0.1823, -0.1734, 0.3663, 0.9142, 0.1871, 0.3184, 0.9293, 0.2069, 0.7345, 0.6464, -0.2067, 0.7345, 0.6464, -0.2067, 0.7345, 0.6464, 0.2069, 0.7345, 0.6464, 0.2436, 0.9545, 0.1723, -0.2436, 0.9545, 0.1723, 0.1871, 0.3184, 0.9293, 0.4876, 0.5675, 0.6635, 0.2069, 0.7345, 0.6464, 0.2069, 0.7345, 0.6464, 0.4876, 0.5675, 0.6635, 0.6674, 0.722, 0.1823, 0.2436, 0.9545, 0.1723, 0.1871, 0.3184, 0.9293, 0.152, 0.1056, 0.9827, 0.5713, 0.3756, 0.7297, 0.4876, 0.5675, 0.6635, 0.4876, 0.5675, 0.6635, 0.5713, 0.3756, 0.7297, 0.8207, 0.5285, 0.2172, 0.6674, 0.722, 0.1823, -0.1806, 0.2378, 0.9544, -0.05432, 0.1834, 0.9815, -0.1795, 0.6697, 0.7206, -0.3879, 0.6476, 0.6559, -0.3879, 0.6476, 0.6559, -0.1795, 0.6697, 0.7206, -0.2447, 0.9465, 0.2101, -0.4768, 0.861, 0.1769, -0.1806, 0.2378, 0.9544, -0.3879, 0.6476, 0.6559, -0.6355, 0.4263, 0.6438, -0.6355, 0.4263, 0.6438, -0.3879, 0.6476, 0.6559, -0.4768, 0.861, 0.1769, -0.8323, 0.5273, 0.1711, -0.2368, -0.07042, 0.969, -0.1806, 0.2378, 0.9544, -0.6355, 0.4263, 0.6438, -0.7647, 0.02585, 0.6439, -0.7647, 0.02585, 0.6439, -0.6355, 0.4263, 0.6438, -0.8323, 0.5273, 0.1711, -0.9835, 0.05891, 0.1712, -0.2368, -0.07042, 0.969, -0.7647, 0.02585, 0.6439, -0.693, -0.2982, 0.6564, -0.693, -0.2982, 0.6564, -0.7647, 0.02585, 0.6439, -0.9835, 0.05891, 0.1712, -0.8903, -0.4196, 0.1772, -0.1511, -0.1169, 0.9816, -0.2368, -0.07042, 0.969, -0.693, -0.2982, 0.6564, -0.5369, -0.4379, 0.7211, -0.5369, -0.4379, 0.7211, -0.693, -0.2982, 0.6564, -0.8903, -0.4196, 0.1772, -0.752, -0.6246, 0.2105, -0.2791, -0.0935, 0.9557, -0.191, 0.00584, 0.9816, -0.6919, 0.03884, 0.721, -0.736, -0.1658, 0.6564, -0.736, -0.1658, 0.6564, -0.6919, 0.03884, 0.721, -0.9756, 0.06344, 0.2104, -0.9669, -0.1837, 0.1772, -0.2791, -0.0935, 0.9557, -0.736, -0.1658, 0.6564, -0.6027, -0.4711, 0.6441, -0.6027, -0.4711, 0.6441, -0.736, -0.1658, 0.6564, -0.9669, -0.1837, 0.1772, -0.7602, -0.6267, 0.1713, -0.0004475, -0.2641, 0.9645, -0.2791, -0.0935, 0.9557, -0.6027, -0.4711, 0.6441, -0.2602, -0.7179, 0.6456, -0.2602, -0.7179, 0.6456, -0.6027, -0.4711, 0.6441, -0.7602, -0.6267, 0.1713, -0.3588, -0.9174, 0.1721, -0.0004475, -0.2641, 0.9645, -0.2602, -0.7179, 0.6456, 0.0701, -0.7472, 0.6609, 0.0701, -0.7472, 0.6609, -0.2602, -0.7179, 0.6456, -0.3588, -0.9174, 0.1721, 0.126, -0.9755, 0.1802, 0.06388, -0.1766, 0.9822, -0.0004475, -0.2641, 0.9645, 0.0701, -0.7472, 0.6609, 0.25, -0.6408, 0.7258, 0.25, -0.6408, 0.7258, 0.0701, -0.7472, 0.6609, 0.126, -0.9755, 0.1802, 0.3632, -0.9068, 0.2141, 0.1741, -0.03127, 0.9842, 0.1695, 0.01217, 0.9855, 0.6781, 0.02917, 0.7344, 0.6756, -0.1227, 0.727, 0.6756, -0.1227, 0.727, 0.6781, 0.02917, 0.7344, 0.9774, 0.03516, 0.2086, 0.9638, -0.1754, 0.2006, 0.1594, -0.07703, 0.9842, 0.1741, -0.03127, 0.9842, 0.6756, -0.1227, 0.727, 0.6189, -0.2979, 0.7268, 0.6189, -0.2979, 0.7268, 0.6756, -0.1227, 0.727, 0.9638, -0.1754, 0.2006, 0.8828, -0.4248, 0.2005, 0.1298, -0.1095, 0.9855, 0.1594, -0.07703, 0.9842, 0.6189, -0.2979, 0.7268, 0.5315, -0.4223, 0.7343, 0.5315, -0.4223, 0.7343, 0.6189, -0.2979, 0.7268, 0.8828, -0.4248, 0.2005, 0.7701, -0.6028, 0.2085, 0.03563, -0.1799, 0.983, 0.06302, -0.1541, 0.986, 0.2366, -0.6291, 0.7405, 0.09304, -0.7144, 0.6935, 0.09304, -0.7144, 0.6935, 0.2366, -0.6291, 0.7405, 0.3367, -0.9172, 0.2131, 0.1176, -0.9771, 0.1776, -0.03563, -0.1799, 0.983, 0.03563, -0.1799, 0.983, 0.09304, -0.7144, 0.6935, -0.09304, -0.7144, 0.6935, -0.09304, -0.7144, 0.6935, 0.09304, -0.7144, 0.6935, 0.1176, -0.9771, 0.1776, -0.1176, -0.9771, 0.1776, -0.06302, -0.1541, 0.986, -0.03563, -0.1799, 0.983, -0.09304, -0.7144, 0.6935, -0.2366, -0.6291, 0.7405, -0.2366, -0.6291, 0.7405, -0.09304, -0.7144, 0.6935, -0.1176, -0.9771, 0.1776, -0.3367, -0.9172, 0.2131, 0.08027, 0.1687, 0.9824, 0.04146, 0.1649, 0.9854, 0.1834, 0.6531, 0.7347, 0.3443, 0.6309, 0.6953, 0.3443, 0.6309, 0.6953, 0.1834, 0.6531, 0.7347, 0.2707, 0.9397, 0.2089, 0.4768, 0.8605, 0.1792, 0.1315, 0.1226, 0.9837, 0.08027, 0.1687, 0.9824, 0.3443, 0.6309, 0.6953, 0.4893, 0.5203, 0.6999, 0.4893, 0.5203, 0.6999, 0.3443, 0.6309, 0.6953, 0.4768, 0.8605, 0.1792, 0.6654, 0.7241, 0.1814, 0.1385, 0.08721, 0.9865, 0.1315, 0.1226, 0.9837, 0.4893, 0.5203, 0.6999, 0.5539, 0.3715, 0.7451, 0.5539, 0.3715, 0.7451, 0.4893, 0.5203, 0.6999, 0.6654, 0.7241, 0.1814, 0.8059, 0.551, 0.2167, -0.1695, 0.01217, 0.9855, -0.1741, -0.03127, 0.9842, -0.6756, -0.1227, 0.727, -0.6781, 0.02917, 0.7344, -0.6781, 0.02917, 0.7344, -0.6756, -0.1227, 0.727, -0.9638, -0.1754, 0.2006, -0.9774, 0.03516, 0.2086, -0.1741, -0.03127, 0.9842, -0.1594, -0.07703, 0.9842, -0.6189, -0.2979, 0.7268, -0.6756, -0.1227, 0.727, -0.6756, -0.1227, 0.727, -0.6189, -0.2979, 0.7268, -0.8828, -0.4248, 0.2005, -0.9638, -0.1754, 0.2006, -0.1594, -0.07703, 0.9842, -0.1298, -0.1095, 0.9855, -0.5315, -0.4223, 0.7343, -0.6189, -0.2979, 0.7268, -0.6189, -0.2979, 0.7268, -0.5315, -0.4223, 0.7343, -0.7701, -0.6028, 0.2085, -0.8828, -0.4248, 0.2005, -0.04146, 0.1649, 0.9854, -0.08027, 0.1687, 0.9824, -0.3443, 0.6309, 0.6953, -0.1834, 0.6531, 0.7347, -0.1834, 0.6531, 0.7347, -0.3443, 0.6309, 0.6953, -0.4768, 0.8605, 0.1792, -0.2707, 0.9397, 0.2089, -0.08027, 0.1687, 0.9824, -0.1315, 0.1226, 0.9837, -0.4893, 0.5203, 0.6999, -0.3443, 0.6309, 0.6953, -0.3443, 0.6309, 0.6953, -0.4893, 0.5203, 0.6999, -0.6654, 0.7241, 0.1814, -0.4768, 0.8605, 0.1792, -0.1315, 0.1226, 0.9837, -0.1385, 0.08721, 0.9865, -0.5539, 0.3714, 0.7451, -0.4893, 0.5203, 0.6999, -0.4893, 0.5203, 0.6999, -0.5539, 0.3714, 0.7451, -0.8059, 0.551, 0.2167, -0.6654, 0.7241, 0.1814, 0.06302, -0.1541, 0.986, 0.06388, -0.1766, 0.9822, 0.25, -0.6408, 0.7258, 0.2366, -0.6291, 0.7405, 0.2366, -0.6291, 0.7405, 0.25, -0.6408, 0.7258, 0.3632, -0.9068, 0.2141, 0.3367, -0.9172, 0.2131, 0.8059, 0.551, 0.2167, 0.8207, 0.5285, 0.2172, 0.5713, 0.3756, 0.7297, 0.5539, 0.3715, 0.7451, 0.5539, 0.3715, 0.7451, 0.5713, 0.3756, 0.7297, 0.152, 0.1056, 0.9827, 0.1385, 0.08721, 0.9865, -0.8207, 0.5285, 0.2172, -0.8059, 0.551, 0.2167, -0.5539, 0.3714, 0.7451, -0.5713, 0.3756, 0.7297, -0.5713, 0.3756, 0.7297, -0.5539, 0.3714, 0.7451, -0.1385, 0.08721, 0.9865, -0.1521, 0.1056, 0.9827, -0.2707, 0.9397, 0.2089, -0.2447, 0.9465, 0.2101, -0.1795, 0.6697, 0.7206, -0.1834, 0.6531, 0.7347, -0.1834, 0.6531, 0.7347, -0.1795, 0.6697, 0.7206, -0.05432, 0.1834, 0.9815, -0.04146, 0.1649, 0.9854, -0.752, -0.6246, 0.2105, -0.7701, -0.6028, 0.2085, -0.5315, -0.4223, 0.7343, -0.5369, -0.4379, 0.7211, -0.5369, -0.4379, 0.7211, -0.5315, -0.4223, 0.7343, -0.1298, -0.1095, 0.9855, -0.1511, -0.1169, 0.9816, -0.9774, 0.03516, 0.2086, -0.9756, 0.06344, 0.2104, -0.6919, 0.03884, 0.721, -0.6781, 0.02917, 0.7344, -0.6781, 0.02917, 0.7344, -0.6919, 0.03884, 0.721, -0.191, 0.00584, 0.9816, -0.1695, 0.01217, 0.9855, -0.3367, -0.9172, 0.2131, -0.3632, -0.9068, 0.2141, -0.25, -0.6409, 0.7258, -0.2366, -0.6291, 0.7405, -0.2366, -0.6291, 0.7405, -0.25, -0.6409, 0.7258, -0.06382, -0.1765, 0.9822, -0.06302, -0.1541, 0.986, 0.9756, 0.06344, 0.2104, 0.9774, 0.03516, 0.2086, 0.6781, 0.02917, 0.7344, 0.692, 0.03891, 0.7209, 0.692, 0.03891, 0.7209, 0.6781, 0.02917, 0.7344, 0.1695, 0.01217, 0.9855, 0.191, 0.005868, 0.9816, 0.7701, -0.6028, 0.2085, 0.752, -0.6246, 0.2105, 0.5368, -0.4378, 0.7212, 0.5315, -0.4223, 0.7343, 0.5315, -0.4223, 0.7343, 0.5368, -0.4378, 0.7212, 0.1511, -0.1168, 0.9816, 0.1298, -0.1095, 0.9855, 0.2447, 0.9465, 0.2101, 0.2707, 0.9397, 0.2089, 0.1834, 0.6531, 0.7347, 0.1796, 0.6697, 0.7206, 0.1796, 0.6697, 0.7206, 0.1834, 0.6531, 0.7347, 0.04146, 0.1649, 0.9854, 0.0543, 0.1835, 0.9815, 0.3916, 0.6328, -0.668, 0.2268, 0.6852, -0.6921, 0.2447, 0.9465, 0.2101, 0.4768, 0.861, 0.1769, 0.1298, -0.1095, 0.9855, 0.1511, -0.1168, 0.9816, 0.0543, 0.1835, 0.9815, 0.04146, 0.1649, 0.9854, 0.0543, 0.1835, 0.9815, 0.1511, -0.1168, 0.9816, 0.2851, -0.08716, 0.9545, 0.151, 0.1957, 0.969, 0.2268, 0.6852, -0.6921, 0.2137, 0.654, -0.7257, 0.2707, 0.9397, 0.2089, 0.2447, 0.9465, 0.2101, 0.6372, 0.4095, -0.6529, 0.3916, 0.6328, -0.668, 0.4768, 0.861, 0.1769, 0.8323, 0.5273, 0.1711, 0.7561, 0.01367, -0.6543, 0.6372, 0.4095, -0.6529, 0.8323, 0.5273, 0.1711, 0.9835, 0.05891, 0.1712, 0.6818, -0.2659, -0.6815, 0.7561, 0.01367, -0.6543, 0.9835, 0.05891, 0.1712, 0.8903, -0.4196, 0.1772, 0.5596, -0.4202, -0.7144, 0.6818, -0.2659, -0.6815, 0.8903, -0.4196, 0.1772, 0.752, -0.6246, 0.2105, 0.537, -0.3919, -0.747, 0.5596, -0.4202, -0.7144, 0.752, -0.6246, 0.2105, 0.7701, -0.6028, 0.2085, 0.7236, -0.1741, -0.6679, 0.7217, -0.001198, -0.6922, 0.9756, 0.06344, 0.2104, 0.9669, -0.1837, 0.1772, -0.06302, -0.1541, 0.986, -0.06382, -0.1765, 0.9822, 0.191, 0.005868, 0.9816, 0.1695, 0.01217, 0.9855, 0.191, 0.005868, 0.9816, -0.06382, -0.1765, 0.9822, 0.002514, -0.2897, 0.9571, 0.255, -0.08268, 0.9634, 0.7217, -0.001198, -0.6922, 0.6878, 0.0007386, -0.7259, 0.9774, 0.03516, 0.2086, 0.9756, 0.06344, 0.2104, 0.5877, -0.4782, -0.6526, 0.7236, -0.1741, -0.6679, 0.9669, -0.1837, 0.1772, 0.7602, -0.6267, 0.1713, 0.2465, -0.7152, -0.6541, 0.5877, -0.4782, -0.6526, 0.7602, -0.6267, 0.1713, 0.3588, -0.9174, 0.1721, -0.04378, -0.7305, -0.6815, 0.2465, -0.7152, -0.6541, 0.3588, -0.9174, 0.1721, -0.126, -0.9755, 0.1802, -0.2281, -0.6614, -0.7145, -0.04378, -0.7305, -0.6815, -0.126, -0.9755, 0.1802, -0.3632, -0.9068, 0.2141, -0.208, -0.6308, -0.7475, -0.2281, -0.6614, -0.7145, -0.3632, -0.9068, 0.2141, -0.3367, -0.9172, 0.2131, -0.4777, 0.5706, -0.668, -0.5794, 0.4305, -0.6921, -0.8207, 0.5285, 0.2172, -0.6674, 0.722, 0.1823, 0.1385, 0.08721, 0.9865, 0.152, 0.1056, 0.9827, -0.1521, 0.1056, 0.9827, -0.1385, 0.08721, 0.9865, -0.1521, 0.1056, 0.9827, 0.152, 0.1056, 0.9827, 0.1871, 0.3184, 0.9293, -0.1734, 0.3663, 0.9142, -0.5794, 0.4305, -0.6921, -0.554, 0.408, -0.7257, -0.8059, 0.551, 0.2167, -0.8207, 0.5285, 0.2172, -0.1911, 0.7324, -0.6535, -0.4777, 0.5706, -0.668, -0.6674, 0.722, 0.1823, -0.2436, 0.9545, 0.1723, 0.2169, 0.7239, -0.655, -0.1911, 0.7324, -0.6535, -0.2436, 0.9545, 0.1723, 0.2436, 0.9545, 0.1723, 0.4582, 0.5707, -0.6814, 0.2169, 0.7239, -0.655, 0.2436, 0.9545, 0.1723, 0.6674, 0.722, 0.1823, 0.5691, 0.4078, -0.714, 0.4582, 0.5707, -0.6814, 0.6674, 0.722, 0.1823, 0.8207, 0.5285, 0.2172, 0.5358, 0.3936, -0.747, 0.5691, 0.4078, -0.714, 0.8207, 0.5285, 0.2172, 0.8059, 0.551, 0.2167, -0.2081, 0.6681, -0.7144, -0.3879, 0.6274, -0.6752, -0.4768, 0.861, 0.1769, -0.2447, 0.9465, 0.2101, -0.1806, 0.2378, 0.9544, -0.2368, -0.07042, 0.969, -0.1511, -0.1169, 0.9816, -0.05432, 0.1834, 0.9815, -0.3879, 0.6274, -0.6752, -0.6266, 0.425, -0.6533, -0.8323, 0.5273, 0.1711, -0.4768, 0.861, 0.1769, -0.2049, 0.632, -0.7474, -0.2081, 0.6681, -0.7144, -0.2447, 0.9465, 0.2101, -0.2707, 0.9397, 0.2089, -0.04146, 0.1649, 0.9854, -0.05432, 0.1834, 0.9815, -0.1511, -0.1169, 0.9816, -0.1298, -0.1095, 0.9855, -0.6266, 0.425, -0.6533, -0.7557, 0.04449, -0.6534, -0.9835, 0.05891, 0.1712, -0.8323, 0.5273, 0.1711, -0.7557, 0.04449, -0.6534, -0.6896, -0.2787, -0.6684, -0.8903, -0.4196, 0.1772, -0.9835, 0.05891, 0.1712, -0.6896, -0.2787, -0.6684, -0.5847, -0.4232, -0.6921, -0.752, -0.6246, 0.2105, -0.8903, -0.4196, 0.1772, -0.5847, -0.4232, -0.6921, -0.556, -0.4049, -0.7259, -0.7701, -0.6028, 0.2085, -0.752, -0.6246, 0.2105, -0.6996, 0.01128, -0.7145, -0.7173, -0.1722, -0.6752, -0.9669, -0.1837, 0.1772, -0.9756, 0.06344, 0.2104, -0.2791, -0.0935, 0.9557, -0.0004475, -0.2641, 0.9645, 0.06388, -0.1766, 0.9822, -0.191, 0.00584, 0.9816, -0.7173, -0.1722, -0.6752, -0.599, -0.4634, -0.6531, -0.7602, -0.6267, 0.1713, -0.9669, -0.1837, 0.1772, -0.6645, 0.001674, -0.7473, -0.6996, 0.01128, -0.7145, -0.9756, 0.06344, 0.2104, -0.9774, 0.03516, 0.2086, 0.06388, -0.1766, 0.9822, 0.06302, -0.1541, 0.986, -0.1695, 0.01217, 0.9855, -0.191, 0.00584, 0.9816, -0.599, -0.4634, -0.6531, -0.2755, -0.7053, -0.6532, -0.3588, -0.9174, 0.1721, -0.7602, -0.6267, 0.1713, -0.2755, -0.7053, -0.6532, 0.05345, -0.7419, -0.6684, 0.126, -0.9755, 0.1802, -0.3588, -0.9174, 0.1721, 0.05345, -0.7419, -0.6684, 0.2231, -0.6864, -0.6922, 0.3632, -0.9068, 0.2141, 0.126, -0.9755, 0.1802, 0.2231, -0.6864, -0.6922, 0.2142, -0.6535, -0.726, 0.3367, -0.9172, 0.2131, 0.3632, -0.9068, 0.2141, 0.6878, 0.0007386, -0.7259, 0.6603, -0.1467, -0.7366, 0.9638, -0.1754, 0.2006, 0.9774, 0.03516, 0.2086, 0.1594, -0.07703, 0.9842, -0.1594, -0.07703, 0.9842, -0.1741, -0.03127, 0.9842, 0.1741, -0.03127, 0.9842, 0.1741, -0.03127, 0.9842, -0.03563, -0.1799, 0.983, -0.06302, -0.1541, 0.986, 0.1695, 0.01217, 0.9855, 0.03563, -0.1799, 0.983, -0.03563, -0.1799, 0.983, 0.1741, -0.03127, 0.9842, -0.1741, -0.03127, 0.9842, 0.6603, -0.1467, -0.7366, 0.6066, -0.2668, -0.7489, 0.8828, -0.4248, 0.2005, 0.9638, -0.1754, 0.2006, 0.1298, -0.1095, 0.9855, 0.04146, 0.1649, 0.9854, 0.08027, 0.1687, 0.9824, 0.1594, -0.07703, 0.9842, 0.08027, 0.1687, 0.9824, -0.08027, 0.1687, 0.9824, -0.1594, -0.07703, 0.9842, 0.1594, -0.07703, 0.9842, 0.6066, -0.2668, -0.7489, 0.537, -0.3919, -0.747, 0.7701, -0.6028, 0.2085, 0.8828, -0.4248, 0.2005, 0.2142, -0.6535, -0.726, 0.07026, -0.672, -0.7372, 0.1176, -0.9771, 0.1776, 0.3367, -0.9172, 0.2131, 0.03563, -0.1799, 0.983, -0.1741, -0.03127, 0.9842, -0.1695, 0.01217, 0.9855, 0.06302, -0.1541, 0.986, 0.07026, -0.672, -0.7372, -0.07166, -0.6607, -0.7472, -0.1176, -0.9771, 0.1776, 0.1176, -0.9771, 0.1776, -0.07166, -0.6607, -0.7472, -0.208, -0.6308, -0.7475, -0.3367, -0.9172, 0.2131, -0.1176, -0.9771, 0.1776, 0.2137, 0.654, -0.7257, 0.3427, 0.5836, -0.7362, 0.4768, 0.8605, 0.1792, 0.2707, 0.9397, 0.2089, 0.1315, 0.1226, 0.9837, -0.1315, 0.1226, 0.9837, -0.08027, 0.1687, 0.9824, 0.08027, 0.1687, 0.9824, 0.3427, 0.5836, -0.7362, 0.4443, 0.4953, -0.7465, 0.6654, 0.7241, 0.1814, 0.4768, 0.8605, 0.1792, 0.1385, 0.08721, 0.9865, -0.1385, 0.08721, 0.9865, -0.1315, 0.1226, 0.9837, 0.1315, 0.1226, 0.9837, 0.4443, 0.4953, -0.7465, 0.5358, 0.3936, -0.747, 0.8059, 0.551, 0.2167, 0.6654, 0.7241, 0.1814, -0.6178, -0.1763, -0.7663, -0.6645, 0.001674, -0.7473, -0.9774, 0.03516, 0.2086, -0.9638, -0.1754, 0.2006, -0.616, -0.2773, -0.7373, -0.6178, -0.1763, -0.7663, -0.9638, -0.1754, 0.2006, -0.8828, -0.4248, 0.2005, -0.556, -0.4049, -0.7259, -0.616, -0.2773, -0.7373, -0.8828, -0.4248, 0.2005, -0.7701, -0.6028, 0.2085, -0.1594, -0.07703, 0.9842, -0.08027, 0.1687, 0.9824, -0.04146, 0.1649, 0.9854, -0.1298, -0.1095, 0.9855, -0.3563, 0.5359, -0.7655, -0.2049, 0.632, -0.7474, -0.2707, 0.9397, 0.2089, -0.4768, 0.8605, 0.1792, -0.4545, 0.5001, -0.7371, -0.3563, 0.5359, -0.7655, -0.4768, 0.8605, 0.1792, -0.6654, 0.7241, 0.1814, -0.554, 0.408, -0.7257, -0.4545, 0.5001, -0.7371, -0.6654, 0.7241, 0.1814, -0.8059, 0.551, 0.2167])] * 3)])

# ---- objects
ob_startopping = bpy.data.objects.new('StarTopping', me_topping)

# ---- transforms, parenting, visibility, modifiers, constraints
ob_startopping.location = (0.0, 0.0, 0.0)

# ---- collection membership
scene.collection.objects.link(ob_startopping)

# ---- scene / render settings (as saved in the file)
scene.frame_start = 1; scene.frame_end = 250; scene.frame_set(1)
scene.render.engine = 'BLENDER_EEVEE_NEXT'
scene.view_settings.view_transform = 'Filmic'
bpy.context.view_layer.update()

# ---- added for rendering (the .blend has no active camera and no usable light): camera, sun
cam_auto = bpy.data.cameras.new('AutoCamera')
cam_auto.lens = 50.0
cam_auto.sensor_width = 36.0
cam_auto.clip_end = 1000.0
ob_auto_camera = bpy.data.objects.new('AutoCamera', cam_auto)
scene.collection.objects.link(ob_auto_camera)
ob_auto_camera.location = (0.540458, -0.632014, 0.442366)
ob_auto_camera.rotation_euler = (1.09748, -7.21219e-08, 0.694738)
scene.camera = ob_auto_camera
light_auto_sun = bpy.data.lights.new('AutoSun', 'SUN')
light_auto_sun.energy = 3.0
light_auto_sun.angle = 0.0523599
ob_auto_sun = bpy.data.objects.new('AutoSun', light_auto_sun)
scene.collection.objects.link(ob_auto_sun)
ob_auto_sun.rotation_euler = (0.872665, 0.174533, 0.523599)
bpy.context.view_layer.update()
